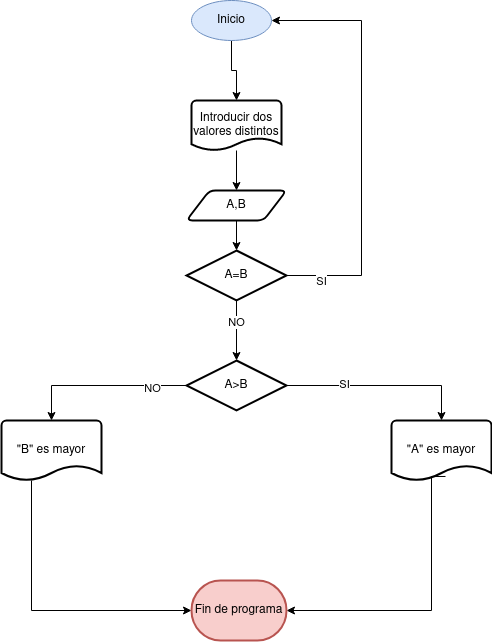

The diagram above was exported from draw.io. Its source (the exported page's mxGraphModel, read from the mxfile embedded in the PNG):
<mxGraphModel dx="1434" dy="795" grid="1" gridSize="10" guides="1" tooltips="1" connect="1" arrows="1" fold="1" page="1" pageScale="1" pageWidth="827" pageHeight="1169" background="#ffffff" math="0" shadow="0">
  <root>
    <mxCell id="0" />
    <mxCell id="1" parent="0" />
    <mxCell id="uVpRZ7RiOag3FMw3Tdgv-6" style="edgeStyle=orthogonalEdgeStyle;rounded=0;orthogonalLoop=1;jettySize=auto;html=1;" edge="1" parent="1" source="uVpRZ7RiOag3FMw3Tdgv-1" target="uVpRZ7RiOag3FMw3Tdgv-3">
      <mxGeometry relative="1" as="geometry" />
    </mxCell>
    <mxCell id="uVpRZ7RiOag3FMw3Tdgv-1" value="Inicio" style="ellipse;whiteSpace=wrap;html=1;fillColor=#dae8fc;strokeColor=#6c8ebf;" vertex="1" parent="1">
      <mxGeometry x="360" y="120" width="80" height="40" as="geometry" />
    </mxCell>
    <mxCell id="uVpRZ7RiOag3FMw3Tdgv-7" style="edgeStyle=orthogonalEdgeStyle;rounded=0;orthogonalLoop=1;jettySize=auto;html=1;" edge="1" parent="1" source="uVpRZ7RiOag3FMw3Tdgv-3" target="uVpRZ7RiOag3FMw3Tdgv-4">
      <mxGeometry relative="1" as="geometry" />
    </mxCell>
    <mxCell id="uVpRZ7RiOag3FMw3Tdgv-3" value="Introducir dos valores distintos" style="strokeWidth=2;html=1;shape=mxgraph.flowchart.document2;whiteSpace=wrap;size=0.25;" vertex="1" parent="1">
      <mxGeometry x="360" y="220" width="90" height="50" as="geometry" />
    </mxCell>
    <mxCell id="uVpRZ7RiOag3FMw3Tdgv-8" style="edgeStyle=orthogonalEdgeStyle;rounded=0;orthogonalLoop=1;jettySize=auto;html=1;" edge="1" parent="1" source="uVpRZ7RiOag3FMw3Tdgv-4" target="uVpRZ7RiOag3FMw3Tdgv-5">
      <mxGeometry relative="1" as="geometry" />
    </mxCell>
    <mxCell id="uVpRZ7RiOag3FMw3Tdgv-4" value="A,B" style="shape=parallelogram;html=1;strokeWidth=2;perimeter=parallelogramPerimeter;whiteSpace=wrap;rounded=1;arcSize=12;size=0.23;" vertex="1" parent="1">
      <mxGeometry x="355" y="310" width="100" height="30" as="geometry" />
    </mxCell>
    <mxCell id="uVpRZ7RiOag3FMw3Tdgv-10" style="edgeStyle=orthogonalEdgeStyle;rounded=0;orthogonalLoop=1;jettySize=auto;html=1;entryX=1;entryY=0.5;entryDx=0;entryDy=0;" edge="1" parent="1" source="uVpRZ7RiOag3FMw3Tdgv-5" target="uVpRZ7RiOag3FMw3Tdgv-1">
      <mxGeometry relative="1" as="geometry">
        <mxPoint x="530" y="160" as="targetPoint" />
        <Array as="points">
          <mxPoint x="530" y="395" />
          <mxPoint x="530" y="140" />
        </Array>
      </mxGeometry>
    </mxCell>
    <mxCell id="uVpRZ7RiOag3FMw3Tdgv-12" value="SI" style="edgeLabel;html=1;align=center;verticalAlign=middle;resizable=0;points=[];" vertex="1" connectable="0" parent="uVpRZ7RiOag3FMw3Tdgv-10">
      <mxGeometry x="-0.8381" y="-5" relative="1" as="geometry">
        <mxPoint as="offset" />
      </mxGeometry>
    </mxCell>
    <mxCell id="uVpRZ7RiOag3FMw3Tdgv-5" value="A=B" style="strokeWidth=2;html=1;shape=mxgraph.flowchart.decision;whiteSpace=wrap;" vertex="1" parent="1">
      <mxGeometry x="355" y="370" width="100" height="50" as="geometry" />
    </mxCell>
    <mxCell id="uVpRZ7RiOag3FMw3Tdgv-20" style="edgeStyle=orthogonalEdgeStyle;rounded=0;orthogonalLoop=1;jettySize=auto;html=1;" edge="1" parent="1" source="uVpRZ7RiOag3FMw3Tdgv-13" target="uVpRZ7RiOag3FMw3Tdgv-16">
      <mxGeometry relative="1" as="geometry" />
    </mxCell>
    <mxCell id="uVpRZ7RiOag3FMw3Tdgv-21" value="NO" style="edgeLabel;html=1;align=center;verticalAlign=middle;resizable=0;points=[];" vertex="1" connectable="0" parent="uVpRZ7RiOag3FMw3Tdgv-20">
      <mxGeometry x="-0.5882" y="2" relative="1" as="geometry">
        <mxPoint as="offset" />
      </mxGeometry>
    </mxCell>
    <mxCell id="uVpRZ7RiOag3FMw3Tdgv-13" value="A&amp;gt;B" style="strokeWidth=2;html=1;shape=mxgraph.flowchart.decision;whiteSpace=wrap;" vertex="1" parent="1">
      <mxGeometry x="355" y="480" width="100" height="50" as="geometry" />
    </mxCell>
    <mxCell id="uVpRZ7RiOag3FMw3Tdgv-14" style="edgeStyle=orthogonalEdgeStyle;rounded=0;orthogonalLoop=1;jettySize=auto;html=1;entryX=0.5;entryY=0;entryDx=0;entryDy=0;entryPerimeter=0;" edge="1" parent="1" source="uVpRZ7RiOag3FMw3Tdgv-5" target="uVpRZ7RiOag3FMw3Tdgv-13">
      <mxGeometry relative="1" as="geometry" />
    </mxCell>
    <mxCell id="uVpRZ7RiOag3FMw3Tdgv-15" value="NO" style="edgeLabel;html=1;align=center;verticalAlign=middle;resizable=0;points=[];" vertex="1" connectable="0" parent="uVpRZ7RiOag3FMw3Tdgv-14">
      <mxGeometry x="-0.3" y="-1" relative="1" as="geometry">
        <mxPoint as="offset" />
      </mxGeometry>
    </mxCell>
    <mxCell id="uVpRZ7RiOag3FMw3Tdgv-16" value="&quot;B&quot; es mayor" style="strokeWidth=2;html=1;shape=mxgraph.flowchart.document2;whiteSpace=wrap;size=0.25;" vertex="1" parent="1">
      <mxGeometry x="170" y="540" width="100" height="60" as="geometry" />
    </mxCell>
    <mxCell id="uVpRZ7RiOag3FMw3Tdgv-17" value="&quot;A&quot; es mayor" style="strokeWidth=2;html=1;shape=mxgraph.flowchart.document2;whiteSpace=wrap;size=0.25;" vertex="1" parent="1">
      <mxGeometry x="560" y="540" width="100" height="60" as="geometry" />
    </mxCell>
    <mxCell id="uVpRZ7RiOag3FMw3Tdgv-18" style="edgeStyle=orthogonalEdgeStyle;rounded=0;orthogonalLoop=1;jettySize=auto;html=1;entryX=0.5;entryY=0;entryDx=0;entryDy=0;entryPerimeter=0;" edge="1" parent="1" source="uVpRZ7RiOag3FMw3Tdgv-13" target="uVpRZ7RiOag3FMw3Tdgv-17">
      <mxGeometry relative="1" as="geometry" />
    </mxCell>
    <mxCell id="uVpRZ7RiOag3FMw3Tdgv-19" value="SI" style="edgeLabel;html=1;align=center;verticalAlign=middle;resizable=0;points=[];" vertex="1" connectable="0" parent="uVpRZ7RiOag3FMw3Tdgv-18">
      <mxGeometry x="-0.4" y="2" relative="1" as="geometry">
        <mxPoint as="offset" />
      </mxGeometry>
    </mxCell>
    <mxCell id="uVpRZ7RiOag3FMw3Tdgv-24" style="edgeStyle=orthogonalEdgeStyle;rounded=0;orthogonalLoop=1;jettySize=auto;html=1;entryX=1;entryY=0.5;entryDx=0;entryDy=0;entryPerimeter=0;exitX=0.54;exitY=0.933;exitDx=0;exitDy=0;exitPerimeter=0;" edge="1" parent="1" source="uVpRZ7RiOag3FMw3Tdgv-17">
      <mxGeometry relative="1" as="geometry">
        <mxPoint x="455" y="730" as="targetPoint" />
        <Array as="points">
          <mxPoint x="600" y="596" />
          <mxPoint x="600" y="730" />
        </Array>
      </mxGeometry>
    </mxCell>
    <mxCell id="uVpRZ7RiOag3FMw3Tdgv-25" style="edgeStyle=orthogonalEdgeStyle;rounded=0;orthogonalLoop=1;jettySize=auto;html=1;entryX=0.05;entryY=0.5;entryDx=0;entryDy=0;entryPerimeter=0;" edge="1" parent="1" source="uVpRZ7RiOag3FMw3Tdgv-16">
      <mxGeometry relative="1" as="geometry">
        <mxPoint x="360" y="730" as="targetPoint" />
        <Array as="points">
          <mxPoint x="200" y="730" />
        </Array>
      </mxGeometry>
    </mxCell>
    <mxCell id="uVpRZ7RiOag3FMw3Tdgv-26" value="Fin de programa" style="strokeWidth=2;html=1;shape=mxgraph.flowchart.terminator;whiteSpace=wrap;fillColor=#f8cecc;strokeColor=#b85450;" vertex="1" parent="1">
      <mxGeometry x="360" y="700" width="95" height="60" as="geometry" />
    </mxCell>
  </root>
</mxGraphModel>